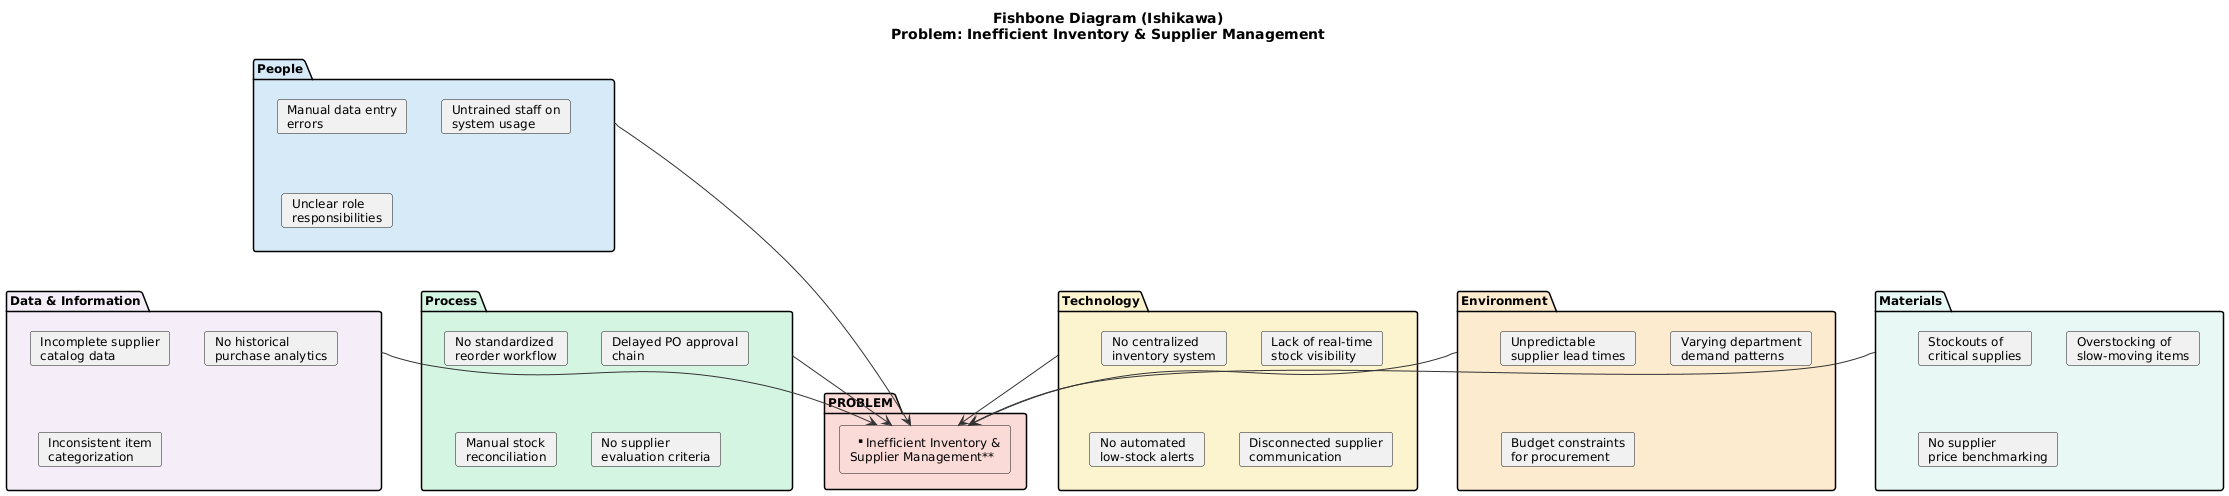

The diagram above was rendered by PlantUML. Its source (embedded in the PNG):
@startuml fishbone-diagram

skinparam backgroundColor #FFFFFF
skinparam defaultFontSize 12
skinparam shadowing false
skinparam ArrowColor #333

title Fishbone Diagram (Ishikawa)\nProblem: Inefficient Inventory & Supplier Management

' Central problem (right side - fish head)
package "PROBLEM" as problem #FADBD8 {
    rectangle "**Inefficient Inventory &\nSupplier Management**" as head #FADBD8
}

' Top causes
package "**People**" as P1 #D6EAF8 {
    card "Manual data entry\nerrors" as P1a
    card "Untrained staff on\nsystem usage" as P1b
    card "Unclear role\nresponsibilities" as P1c
}

package "**Process**" as P2 #D5F5E3 {
    card "No standardized\nreorder workflow" as P2a
    card "Delayed PO approval\nchain" as P2b
    card "Manual stock\nreconciliation" as P2c
    card "No supplier\nevaluation criteria" as P2d
}

' Bottom causes
package "**Technology**" as P3 #FCF3CF {
    card "No centralized\ninventory system" as P3a
    card "Lack of real-time\nstock visibility" as P3b
    card "No automated\nlow-stock alerts" as P3c
    card "Disconnected supplier\ncommunication" as P3d
}

package "**Data & Information**" as P4 #F5EEF8 {
    card "Incomplete supplier\ncatalog data" as P4a
    card "No historical\npurchase analytics" as P4b
    card "Inconsistent item\ncategorization" as P4c
}

package "**Environment**" as P5 #FDEBD0 {
    card "Unpredictable\nsupplier lead times" as P5a
    card "Varying department\ndemand patterns" as P5b
    card "Budget constraints\nfor procurement" as P5c
}

package "**Materials**" as P6 #E8F8F5 {
    card "Stockouts of\ncritical supplies" as M6a
    card "Overstocking of\nslow-moving items" as M6b
    card "No supplier\nprice benchmarking" as M6c
}

' Arrows to the head
P1 --> head
P2 --> head
P3 --> head
P4 --> head
P5 --> head
P6 --> head

@enduml